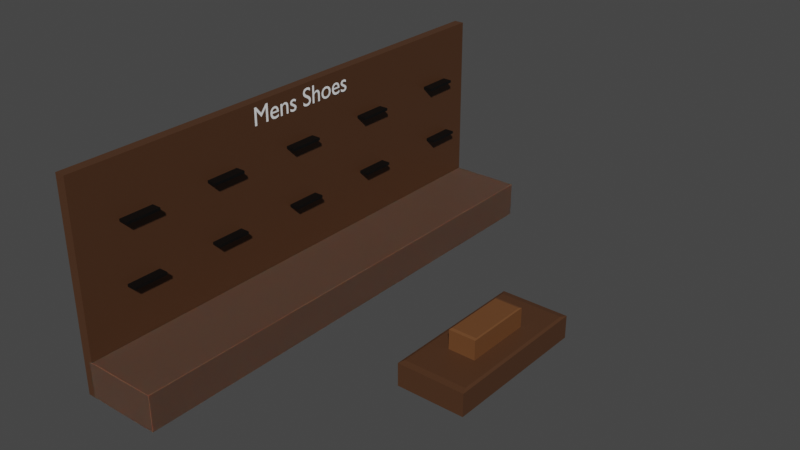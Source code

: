 # Source: MensSection.blend  (saved by Blender 3.5.10; exported with 4.5.12 LTS)
import bpy
from mathutils import Matrix  # noqa: F401  (used for matrix-valued properties, if any)

bpy.ops.wm.read_factory_settings(use_empty=True)
scene = bpy.context.scene
scene.name = 'Scene'

# ---- collections
col_collection = bpy.data.collections.new('Collection'); scene.collection.children.link(col_collection)
col_mens_shoe_wall = bpy.data.collections.new('Mens Shoe Wall'); col_collection.children.link(col_mens_shoe_wall)
col_shoe_island = bpy.data.collections.new('Shoe Island'); col_collection.children.link(col_shoe_island)

# ---- materials (node trees are filled in below, after node groups)
mat_material_011 = bpy.data.materials.new('Material.011')
mat_material_011.use_transparent_shadow = False
mat_material_015 = bpy.data.materials.new('Material.015')
mat_material_015.use_transparent_shadow = False
mat_material_016 = bpy.data.materials.new('Material.016')
mat_material_016.use_transparent_shadow = False
mat_material_017 = bpy.data.materials.new('Material.017')
mat_material_017.use_transparent_shadow = False
mat_material_018 = bpy.data.materials.new('Material.018')
mat_material_018.use_transparent_shadow = False
mat_material_010 = bpy.data.materials.new('Material.010')
mat_material_010.use_transparent_shadow = False
mat_material_014 = bpy.data.materials.new('Material.014')
mat_material_014.use_transparent_shadow = False
mat_material_013 = bpy.data.materials.new('Material.013')
mat_material_013.use_transparent_shadow = False
mat_material_012 = bpy.data.materials.new('Material.012')
mat_material_012.use_transparent_shadow = False
mat_material_005 = bpy.data.materials.new('Material.005')
mat_material_005.use_transparent_shadow = False
mat_material_009 = bpy.data.materials.new('Material.009')
mat_material_009.use_transparent_shadow = False
mat_material_006 = bpy.data.materials.new('Material.006')
mat_material_006.use_transparent_shadow = False
mat_material_031 = bpy.data.materials.new('Material.031')
mat_material_031.use_transparent_shadow = False
mat_material_002 = bpy.data.materials.new('Material.002')
mat_material_002.alpha_threshold = 0.0
mat_material_002.use_transparent_shadow = False
mat_material_002.roughness = 0.5
mat_material_002.line_color = (0.0, 0.0, 0.0, 1.0)
mat_material_003 = bpy.data.materials.new('Material.003')
mat_material_003.alpha_threshold = 0.0
mat_material_003.use_transparent_shadow = False
mat_material_003.roughness = 0.5
mat_material_003.line_color = (0.0, 0.0, 0.0, 1.0)

# ---- material node trees
mat_material_011.use_nodes = True; mat_material_011.node_tree.nodes.clear()
_N = mat_material_011.node_tree.nodes; _L = mat_material_011.node_tree.links
n0 = _N.new('ShaderNodeOutputMaterial'); n0.name = 'Material Output'; n0.location = (300, 300)
n1 = _N.new('ShaderNodeBsdfPrincipled'); n1.name = 'Principled BSDF'; n1.location = (-87, 271)
n1.width = 243
n1.distribution = 'GGX'
n1.subsurface_method = 'RANDOM_WALK_SKIN'
n1.inputs[0].default_value = (0.0, 0.0, 0.0, 1.0)
n1.inputs[3].default_value = 1.45
n1.inputs[27].default_value = (0.0, 0.0, 0.0, 1.0)
n1.inputs[28].default_value = 1.0
_L.new(n1.outputs[0], n0.inputs[0])
n0.is_active_output = True
mat_material_015.use_nodes = True; mat_material_015.node_tree.nodes.clear()
_N = mat_material_015.node_tree.nodes; _L = mat_material_015.node_tree.links
n0 = _N.new('ShaderNodeOutputMaterial'); n0.name = 'Material Output'; n0.location = (300, 300)
n1 = _N.new('ShaderNodeBsdfPrincipled'); n1.name = 'Principled BSDF'; n1.location = (-63, 388)
n1.distribution = 'GGX'
n1.subsurface_method = 'RANDOM_WALK_SKIN'
n1.inputs[0].default_value = (0.0, 0.0, 0.0, 1.0)
n1.inputs[3].default_value = 1.45
n1.inputs[27].default_value = (0.0, 0.0, 0.0, 1.0)
n1.inputs[28].default_value = 1.0
_L.new(n1.outputs[0], n0.inputs[0])
n0.is_active_output = True
mat_material_016.use_nodes = True; mat_material_016.node_tree.nodes.clear()
_N = mat_material_016.node_tree.nodes; _L = mat_material_016.node_tree.links
n0 = _N.new('ShaderNodeOutputMaterial'); n0.name = 'Material Output'; n0.location = (300, 300)
n1 = _N.new('ShaderNodeBsdfPrincipled'); n1.name = 'Principled BSDF'; n1.location = (-104, 376)
n1.distribution = 'GGX'
n1.subsurface_method = 'RANDOM_WALK_SKIN'
n1.inputs[0].default_value = (0.0, 0.0, 0.0, 1.0)
n1.inputs[3].default_value = 1.45
n1.inputs[27].default_value = (0.0, 0.0, 0.0, 1.0)
n1.inputs[28].default_value = 1.0
_L.new(n1.outputs[0], n0.inputs[0])
n0.is_active_output = True
mat_material_017.use_nodes = True; mat_material_017.node_tree.nodes.clear()
_N = mat_material_017.node_tree.nodes; _L = mat_material_017.node_tree.links
n0 = _N.new('ShaderNodeOutputMaterial'); n0.name = 'Material Output'; n0.location = (300, 300)
n1 = _N.new('ShaderNodeBsdfPrincipled'); n1.name = 'Principled BSDF'; n1.location = (-133, 302)
n1.distribution = 'GGX'
n1.subsurface_method = 'RANDOM_WALK_SKIN'
n1.inputs[0].default_value = (0.0, 0.0, 0.0, 1.0)
n1.inputs[3].default_value = 1.45
n1.inputs[27].default_value = (0.0, 0.0, 0.0, 1.0)
n1.inputs[28].default_value = 1.0
_L.new(n1.outputs[0], n0.inputs[0])
n0.is_active_output = True
mat_material_018.use_nodes = True; mat_material_018.node_tree.nodes.clear()
_N = mat_material_018.node_tree.nodes; _L = mat_material_018.node_tree.links
n0 = _N.new('ShaderNodeOutputMaterial'); n0.name = 'Material Output'; n0.location = (300, 300)
n1 = _N.new('ShaderNodeBsdfPrincipled'); n1.name = 'Principled BSDF'; n1.location = (-54, 251)
n1.distribution = 'GGX'
n1.subsurface_method = 'RANDOM_WALK_SKIN'
n1.inputs[0].default_value = (0.0, 0.0, 0.0, 1.0)
n1.inputs[3].default_value = 1.45
n1.inputs[27].default_value = (0.0, 0.0, 0.0, 1.0)
n1.inputs[28].default_value = 1.0
_L.new(n1.outputs[0], n0.inputs[0])
n0.is_active_output = True
mat_material_010.use_nodes = True; mat_material_010.node_tree.nodes.clear()
_N = mat_material_010.node_tree.nodes; _L = mat_material_010.node_tree.links
n0 = _N.new('ShaderNodeOutputMaterial'); n0.name = 'Material Output'; n0.location = (300, 300)
n1 = _N.new('ShaderNodeBsdfPrincipled'); n1.name = 'Principled BSDF'; n1.location = (-54, 293)
n1.distribution = 'GGX'
n1.subsurface_method = 'RANDOM_WALK_SKIN'
n1.inputs[0].default_value = (0.0, 0.0, 0.0, 1.0)
n1.inputs[3].default_value = 1.45
n1.inputs[27].default_value = (0.0, 0.0, 0.0, 1.0)
n1.inputs[28].default_value = 1.0
_L.new(n1.outputs[0], n0.inputs[0])
n0.is_active_output = True
mat_material_014.use_nodes = True; mat_material_014.node_tree.nodes.clear()
_N = mat_material_014.node_tree.nodes; _L = mat_material_014.node_tree.links
n0 = _N.new('ShaderNodeOutputMaterial'); n0.name = 'Material Output'; n0.location = (300, 300)
n1 = _N.new('ShaderNodeBsdfPrincipled'); n1.name = 'Principled BSDF'; n1.location = (-148, 312)
n1.distribution = 'GGX'
n1.subsurface_method = 'RANDOM_WALK_SKIN'
n1.inputs[0].default_value = (0.0, 0.0, 0.0, 1.0)
n1.inputs[3].default_value = 1.45
n1.inputs[27].default_value = (0.0, 0.0, 0.0, 1.0)
n1.inputs[28].default_value = 1.0
_L.new(n1.outputs[0], n0.inputs[0])
n0.is_active_output = True
mat_material_013.use_nodes = True; mat_material_013.node_tree.nodes.clear()
_N = mat_material_013.node_tree.nodes; _L = mat_material_013.node_tree.links
n0 = _N.new('ShaderNodeOutputMaterial'); n0.name = 'Material Output'; n0.location = (300, 300)
n1 = _N.new('ShaderNodeBsdfPrincipled'); n1.name = 'Principled BSDF'; n1.location = (-235, 356)
n1.distribution = 'GGX'
n1.subsurface_method = 'RANDOM_WALK_SKIN'
n1.inputs[0].default_value = (0.0, 0.0, 0.0, 1.0)
n1.inputs[3].default_value = 1.45
n1.inputs[27].default_value = (0.0, 0.0, 0.0, 1.0)
n1.inputs[28].default_value = 1.0
_L.new(n1.outputs[0], n0.inputs[0])
n0.is_active_output = True
mat_material_012.use_nodes = True; mat_material_012.node_tree.nodes.clear()
_N = mat_material_012.node_tree.nodes; _L = mat_material_012.node_tree.links
n0 = _N.new('ShaderNodeOutputMaterial'); n0.name = 'Material Output'; n0.location = (300, 300)
n1 = _N.new('ShaderNodeBsdfPrincipled'); n1.name = 'Principled BSDF'; n1.location = (-121, 277)
n1.width = 234
n1.distribution = 'GGX'
n1.subsurface_method = 'RANDOM_WALK_SKIN'
n1.inputs[0].default_value = (0.0, 0.0, 0.0, 1.0)
n1.inputs[3].default_value = 1.45
n1.inputs[27].default_value = (0.0, 0.0, 0.0, 1.0)
n1.inputs[28].default_value = 1.0
_L.new(n1.outputs[0], n0.inputs[0])
n0.is_active_output = True
mat_material_005.use_nodes = True; mat_material_005.node_tree.nodes.clear()
_N = mat_material_005.node_tree.nodes; _L = mat_material_005.node_tree.links
n0 = _N.new('ShaderNodeOutputMaterial'); n0.name = 'Material Output'; n0.location = (300, 300)
n1 = _N.new('ShaderNodeBsdfPrincipled'); n1.name = 'Principled BSDF'; n1.location = (-100, 355)
n1.distribution = 'GGX'
n1.subsurface_method = 'RANDOM_WALK_SKIN'
n1.inputs[0].default_value = (0.0, 0.0, 0.0, 1.0)
n1.inputs[3].default_value = 1.45
n1.inputs[27].default_value = (0.0, 0.0, 0.0, 1.0)
n1.inputs[28].default_value = 1.0
_L.new(n1.outputs[0], n0.inputs[0])
n0.is_active_output = True
mat_material_009.use_nodes = True; mat_material_009.node_tree.nodes.clear()
_N = mat_material_009.node_tree.nodes; _L = mat_material_009.node_tree.links
n0 = _N.new('ShaderNodeOutputMaterial'); n0.name = 'Material Output'; n0.location = (300, 300)
n1 = _N.new('ShaderNodeBsdfPrincipled'); n1.name = 'Principled BSDF'; n1.location = (-142, 505)
n1.distribution = 'GGX'
n1.subsurface_method = 'RANDOM_WALK_SKIN'
n1.inputs[0].default_value = (0.07402, 0.03115, 0.0133, 1.0)
n1.inputs[3].default_value = 1.45
n1.inputs[27].default_value = (0.0, 0.0, 0.0, 1.0)
n1.inputs[28].default_value = 1.0
_L.new(n1.outputs[0], n0.inputs[0])
n0.is_active_output = True
mat_material_006.use_nodes = True; mat_material_006.node_tree.nodes.clear()
_N = mat_material_006.node_tree.nodes; _L = mat_material_006.node_tree.links
n0 = _N.new('ShaderNodeOutputMaterial'); n0.name = 'Material Output'; n0.location = (300, 300)
n1 = _N.new('ShaderNodeBsdfPrincipled'); n1.name = 'Principled BSDF'; n1.location = (-175, 364)
n1.distribution = 'GGX'
n1.subsurface_method = 'RANDOM_WALK_SKIN'
n1.inputs[0].default_value = (0.09052, 0.04862, 0.03118, 1.0)
n1.inputs[1].default_value = 0.02273
n1.inputs[3].default_value = 1.45
n1.inputs[8].default_value = 1.0
n1.inputs[10].default_value = 0.02273
n1.inputs[11].default_value = 1.423
n1.inputs[12].default_value = 0.02273
n1.inputs[27].default_value = (0.0, 0.0, 0.0, 1.0)
n1.inputs[28].default_value = 1.0
_L.new(n1.outputs[0], n0.inputs[0])
n0.is_active_output = True
mat_material_031.use_nodes = True; mat_material_031.node_tree.nodes.clear()
_N = mat_material_031.node_tree.nodes; _L = mat_material_031.node_tree.links
n0 = _N.new('ShaderNodeOutputMaterial'); n0.name = 'Material Output'; n0.location = (300, 300)
n1 = _N.new('ShaderNodeBsdfPrincipled'); n1.name = 'Principled BSDF.001'; n1.location = (-194, 330)
n1.distribution = 'GGX'
n1.subsurface_method = 'RANDOM_WALK_SKIN'
n1.inputs[0].default_value = (1.0, 1.0, 1.0, 1.0)
n1.inputs[3].default_value = 1.45
n1.inputs[27].default_value = (0.0, 0.0, 0.0, 1.0)
n1.inputs[28].default_value = 1.0
_L.new(n1.outputs[0], n0.inputs[0])
n0.is_active_output = True
mat_material_002.use_nodes = True; mat_material_002.node_tree.nodes.clear()
_N = mat_material_002.node_tree.nodes; _L = mat_material_002.node_tree.links
n0 = _N.new('ShaderNodeOutputMaterial'); n0.name = 'Material Output'; n0.location = (300, 300)
n1 = _N.new('ShaderNodeBsdfPrincipled'); n1.name = 'Principled BSDF'; n1.location = (-49, 392)
n1.distribution = 'GGX'
n1.subsurface_method = 'RANDOM_WALK_SKIN'
n1.inputs[0].default_value = (0.1486, 0.05899, 0.02022, 1.0)
n1.inputs[3].default_value = 1.45
n1.inputs[27].default_value = (0.0, 0.0, 0.0, 1.0)
n1.inputs[28].default_value = 1.0
_L.new(n1.outputs[0], n0.inputs[0])
n0.is_active_output = True
mat_material_003.use_nodes = True; mat_material_003.node_tree.nodes.clear()
_N = mat_material_003.node_tree.nodes; _L = mat_material_003.node_tree.links
n0 = _N.new('ShaderNodeOutputMaterial'); n0.name = 'Material Output'; n0.location = (300, 300)
n1 = _N.new('ShaderNodeBsdfPrincipled'); n1.name = 'Principled BSDF'; n1.location = (20, 300)
n1.distribution = 'GGX'
n1.subsurface_method = 'RANDOM_WALK_SKIN'
n1.inputs[0].default_value = (0.07402, 0.03115, 0.0133, 1.0)
n1.inputs[3].default_value = 1.45
n1.inputs[27].default_value = (0.0, 0.0, 0.0, 1.0)
n1.inputs[28].default_value = 1.0
_L.new(n1.outputs[0], n0.inputs[0])
n0.is_active_output = True

# ---- world
world_world = bpy.data.worlds.new('World'); scene.world = world_world
world_world.use_nodes = True; world_world.node_tree.nodes.clear()
_N = world_world.node_tree.nodes; _L = world_world.node_tree.links
n0 = _N.new('ShaderNodeOutputWorld'); n0.name = 'World Output'; n0.location = (300, 300)
n1 = _N.new('ShaderNodeBackground'); n1.name = 'Background'; n1.location = (10, 300)
n1.inputs[0].default_value = (0.05088, 0.05088, 0.05088, 1.0)
_L.new(n1.outputs[0], n0.inputs[0])
n0.is_active_output = True
world_world.color = (0.05088, 0.05088, 0.05088)
world_world.use_sun_shadow = False
world_world.sun_shadow_jitter_overblur = 0.0

# ---- meshes
me_cube_018 = bpy.data.meshes.new('Cube.018')
me_cube_018.from_pydata([(-1.0, -1.0, -1.0), (-1.0, -1.0, 1.0), (-1.0, 1.0, -1.0), (-1.0, 1.0, 1.0), (1.0, -1.0, -1.0), (1.0, -1.0, 1.0), (1.0, 1.0, -1.0), (1.0, 1.0, 1.0)], [], [(0, 1, 3, 2), (2, 3, 7, 6), (6, 7, 5, 4), (4, 5, 1, 0), (2, 6, 4, 0), (7, 3, 1, 5)])
_uv = me_cube_018.uv_layers.new(name='UVMap')
_uv.uv.foreach_set('vector', [0.375, 0.0, 0.625, 0.0, 0.625, 0.25, 0.375, 0.25, 0.375, 0.25, 0.625, 0.25, 0.625, 0.5, 0.375, 0.5, 0.375, 0.5, 0.625, 0.5, 0.625, 0.75, 0.375, 0.75, 0.375, 0.75, 0.625, 0.75, 0.625, 1.0, 0.375, 1.0, 0.125, 0.5, 0.375, 0.5, 0.375, 0.75, 0.125, 0.75, 0.625, 0.5, 0.875, 0.5, 0.875, 0.75, 0.625, 0.75])
me_cube_018.materials.append(mat_material_011)
me_cube_018.update()
me_cube_019 = bpy.data.meshes.new('Cube.019')
me_cube_019.from_pydata([(-1.0, -1.0, -1.0), (-1.0, -1.0, 1.0), (-1.0, 1.0, -1.0), (-1.0, 1.0, 1.0), (1.0, -1.0, -1.0), (1.0, -1.0, 1.0), (1.0, 1.0, -1.0), (1.0, 1.0, 1.0)], [], [(0, 1, 3, 2), (2, 3, 7, 6), (6, 7, 5, 4), (4, 5, 1, 0), (2, 6, 4, 0), (7, 3, 1, 5)])
_uv = me_cube_019.uv_layers.new(name='UVMap')
_uv.uv.foreach_set('vector', [0.375, 0.0, 0.625, 0.0, 0.625, 0.25, 0.375, 0.25, 0.375, 0.25, 0.625, 0.25, 0.625, 0.5, 0.375, 0.5, 0.375, 0.5, 0.625, 0.5, 0.625, 0.75, 0.375, 0.75, 0.375, 0.75, 0.625, 0.75, 0.625, 1.0, 0.375, 1.0, 0.125, 0.5, 0.375, 0.5, 0.375, 0.75, 0.125, 0.75, 0.625, 0.5, 0.875, 0.5, 0.875, 0.75, 0.625, 0.75])
me_cube_019.materials.append(mat_material_015)
me_cube_019.update()
me_cube_020 = bpy.data.meshes.new('Cube.020')
me_cube_020.from_pydata([(-1.0, -1.0, -1.0), (-1.0, -1.0, 1.0), (-1.0, 1.0, -1.0), (-1.0, 1.0, 1.0), (1.0, -1.0, -1.0), (1.0, -1.0, 1.0), (1.0, 1.0, -1.0), (1.0, 1.0, 1.0)], [], [(0, 1, 3, 2), (2, 3, 7, 6), (6, 7, 5, 4), (4, 5, 1, 0), (2, 6, 4, 0), (7, 3, 1, 5)])
_uv = me_cube_020.uv_layers.new(name='UVMap')
_uv.uv.foreach_set('vector', [0.375, 0.0, 0.625, 0.0, 0.625, 0.25, 0.375, 0.25, 0.375, 0.25, 0.625, 0.25, 0.625, 0.5, 0.375, 0.5, 0.375, 0.5, 0.625, 0.5, 0.625, 0.75, 0.375, 0.75, 0.375, 0.75, 0.625, 0.75, 0.625, 1.0, 0.375, 1.0, 0.125, 0.5, 0.375, 0.5, 0.375, 0.75, 0.125, 0.75, 0.625, 0.5, 0.875, 0.5, 0.875, 0.75, 0.625, 0.75])
me_cube_020.materials.append(mat_material_016)
me_cube_020.update()
me_cube_021 = bpy.data.meshes.new('Cube.021')
me_cube_021.from_pydata([(-1.0, -1.0, -1.0), (-1.0, -1.0, 1.0), (-1.0, 1.0, -1.0), (-1.0, 1.0, 1.0), (1.0, -1.0, -1.0), (1.0, -1.0, 1.0), (1.0, 1.0, -1.0), (1.0, 1.0, 1.0)], [], [(0, 1, 3, 2), (2, 3, 7, 6), (6, 7, 5, 4), (4, 5, 1, 0), (2, 6, 4, 0), (7, 3, 1, 5)])
_uv = me_cube_021.uv_layers.new(name='UVMap')
_uv.uv.foreach_set('vector', [0.375, 0.0, 0.625, 0.0, 0.625, 0.25, 0.375, 0.25, 0.375, 0.25, 0.625, 0.25, 0.625, 0.5, 0.375, 0.5, 0.375, 0.5, 0.625, 0.5, 0.625, 0.75, 0.375, 0.75, 0.375, 0.75, 0.625, 0.75, 0.625, 1.0, 0.375, 1.0, 0.125, 0.5, 0.375, 0.5, 0.375, 0.75, 0.125, 0.75, 0.625, 0.5, 0.875, 0.5, 0.875, 0.75, 0.625, 0.75])
me_cube_021.materials.append(mat_material_017)
me_cube_021.update()
me_cube_022 = bpy.data.meshes.new('Cube.022')
me_cube_022.from_pydata([(-1.0, -1.0, -1.0), (-1.0, -1.0, 1.0), (-1.0, 1.0, -1.0), (-1.0, 1.0, 1.0), (1.0, -1.0, -1.0), (1.0, -1.0, 1.0), (1.0, 1.0, -1.0), (1.0, 1.0, 1.0)], [], [(0, 1, 3, 2), (2, 3, 7, 6), (6, 7, 5, 4), (4, 5, 1, 0), (2, 6, 4, 0), (7, 3, 1, 5)])
_uv = me_cube_022.uv_layers.new(name='UVMap')
_uv.uv.foreach_set('vector', [0.375, 0.0, 0.625, 0.0, 0.625, 0.25, 0.375, 0.25, 0.375, 0.25, 0.625, 0.25, 0.625, 0.5, 0.375, 0.5, 0.375, 0.5, 0.625, 0.5, 0.625, 0.75, 0.375, 0.75, 0.375, 0.75, 0.625, 0.75, 0.625, 1.0, 0.375, 1.0, 0.125, 0.5, 0.375, 0.5, 0.375, 0.75, 0.125, 0.75, 0.625, 0.5, 0.875, 0.5, 0.875, 0.75, 0.625, 0.75])
me_cube_022.materials.append(mat_material_018)
me_cube_022.update()
me_cube_023 = bpy.data.meshes.new('Cube.023')
me_cube_023.from_pydata([(-1.0, -1.0, -1.0), (-1.0, -1.0, 1.0), (-1.0, 1.0, -1.0), (-1.0, 1.0, 1.0), (1.0, -1.0, -1.0), (1.0, -1.0, 1.0), (1.0, 1.0, -1.0), (1.0, 1.0, 1.0)], [], [(0, 1, 3, 2), (2, 3, 7, 6), (6, 7, 5, 4), (4, 5, 1, 0), (2, 6, 4, 0), (7, 3, 1, 5)])
_uv = me_cube_023.uv_layers.new(name='UVMap')
_uv.uv.foreach_set('vector', [0.375, 0.0, 0.625, 0.0, 0.625, 0.25, 0.375, 0.25, 0.375, 0.25, 0.625, 0.25, 0.625, 0.5, 0.375, 0.5, 0.375, 0.5, 0.625, 0.5, 0.625, 0.75, 0.375, 0.75, 0.375, 0.75, 0.625, 0.75, 0.625, 1.0, 0.375, 1.0, 0.125, 0.5, 0.375, 0.5, 0.375, 0.75, 0.125, 0.75, 0.625, 0.5, 0.875, 0.5, 0.875, 0.75, 0.625, 0.75])
me_cube_023.materials.append(mat_material_010)
me_cube_023.update()
me_cube_024 = bpy.data.meshes.new('Cube.024')
me_cube_024.from_pydata([(-1.0, -1.0, -1.0), (-1.0, -1.0, 1.0), (-1.0, 1.0, -1.0), (-1.0, 1.0, 1.0), (1.0, -1.0, -1.0), (1.0, -1.0, 1.0), (1.0, 1.0, -1.0), (1.0, 1.0, 1.0)], [], [(0, 1, 3, 2), (2, 3, 7, 6), (6, 7, 5, 4), (4, 5, 1, 0), (2, 6, 4, 0), (7, 3, 1, 5)])
_uv = me_cube_024.uv_layers.new(name='UVMap')
_uv.uv.foreach_set('vector', [0.375, 0.0, 0.625, 0.0, 0.625, 0.25, 0.375, 0.25, 0.375, 0.25, 0.625, 0.25, 0.625, 0.5, 0.375, 0.5, 0.375, 0.5, 0.625, 0.5, 0.625, 0.75, 0.375, 0.75, 0.375, 0.75, 0.625, 0.75, 0.625, 1.0, 0.375, 1.0, 0.125, 0.5, 0.375, 0.5, 0.375, 0.75, 0.125, 0.75, 0.625, 0.5, 0.875, 0.5, 0.875, 0.75, 0.625, 0.75])
me_cube_024.materials.append(mat_material_014)
me_cube_024.update()
me_cube_025 = bpy.data.meshes.new('Cube.025')
me_cube_025.from_pydata([(-1.0, -1.0, -1.0), (-1.0, -1.0, 1.0), (-1.0, 1.0, -1.0), (-1.0, 1.0, 1.0), (1.0, -1.0, -1.0), (1.0, -1.0, 1.0), (1.0, 1.0, -1.0), (1.0, 1.0, 1.0)], [], [(0, 1, 3, 2), (2, 3, 7, 6), (6, 7, 5, 4), (4, 5, 1, 0), (2, 6, 4, 0), (7, 3, 1, 5)])
_uv = me_cube_025.uv_layers.new(name='UVMap')
_uv.uv.foreach_set('vector', [0.375, 0.0, 0.625, 0.0, 0.625, 0.25, 0.375, 0.25, 0.375, 0.25, 0.625, 0.25, 0.625, 0.5, 0.375, 0.5, 0.375, 0.5, 0.625, 0.5, 0.625, 0.75, 0.375, 0.75, 0.375, 0.75, 0.625, 0.75, 0.625, 1.0, 0.375, 1.0, 0.125, 0.5, 0.375, 0.5, 0.375, 0.75, 0.125, 0.75, 0.625, 0.5, 0.875, 0.5, 0.875, 0.75, 0.625, 0.75])
me_cube_025.materials.append(mat_material_013)
me_cube_025.update()
me_cube_026 = bpy.data.meshes.new('Cube.026')
me_cube_026.from_pydata([(-1.0, -1.0, -1.0), (-1.0, -1.0, 1.0), (-1.0, 1.0, -1.0), (-1.0, 1.0, 1.0), (1.0, -1.0, -1.0), (1.0, -1.0, 1.0), (1.0, 1.0, -1.0), (1.0, 1.0, 1.0)], [], [(0, 1, 3, 2), (2, 3, 7, 6), (6, 7, 5, 4), (4, 5, 1, 0), (2, 6, 4, 0), (7, 3, 1, 5)])
_uv = me_cube_026.uv_layers.new(name='UVMap')
_uv.uv.foreach_set('vector', [0.375, 0.0, 0.625, 0.0, 0.625, 0.25, 0.375, 0.25, 0.375, 0.25, 0.625, 0.25, 0.625, 0.5, 0.375, 0.5, 0.375, 0.5, 0.625, 0.5, 0.625, 0.75, 0.375, 0.75, 0.375, 0.75, 0.625, 0.75, 0.625, 1.0, 0.375, 1.0, 0.125, 0.5, 0.375, 0.5, 0.375, 0.75, 0.125, 0.75, 0.625, 0.5, 0.875, 0.5, 0.875, 0.75, 0.625, 0.75])
me_cube_026.materials.append(mat_material_012)
me_cube_026.update()
me_cube_027 = bpy.data.meshes.new('Cube.027')
me_cube_027.from_pydata([(-1.0, -1.0, -1.0), (-1.0, -1.0, 1.0), (-1.0, 1.0, -1.0), (-1.0, 1.0, 1.0), (1.0, -1.0, -1.0), (1.0, -1.0, 1.0), (1.0, 1.0, -1.0), (1.0, 1.0, 1.0)], [], [(0, 1, 3, 2), (2, 3, 7, 6), (6, 7, 5, 4), (4, 5, 1, 0), (2, 6, 4, 0), (7, 3, 1, 5)])
_uv = me_cube_027.uv_layers.new(name='UVMap')
_uv.uv.foreach_set('vector', [0.375, 0.0, 0.625, 0.0, 0.625, 0.25, 0.375, 0.25, 0.375, 0.25, 0.625, 0.25, 0.625, 0.5, 0.375, 0.5, 0.375, 0.5, 0.625, 0.5, 0.625, 0.75, 0.375, 0.75, 0.375, 0.75, 0.625, 0.75, 0.625, 1.0, 0.375, 1.0, 0.125, 0.5, 0.375, 0.5, 0.375, 0.75, 0.125, 0.75, 0.625, 0.5, 0.875, 0.5, 0.875, 0.75, 0.625, 0.75])
me_cube_027.materials.append(mat_material_005)
me_cube_027.update()
me_cube_029 = bpy.data.meshes.new('Cube.029')
me_cube_029.from_pydata([(-1.0, -1.0, -1.0), (-1.0, -1.0, 1.0), (-1.0, 1.0, -1.0), (-1.0, 1.0, 1.0), (1.0, -1.0, -1.0), (1.0, -1.0, 1.0), (1.0, 1.0, -1.0), (1.0, 1.0, 1.0)], [], [(0, 1, 3, 2), (2, 3, 7, 6), (6, 7, 5, 4), (4, 5, 1, 0), (2, 6, 4, 0), (7, 3, 1, 5)])
_uv = me_cube_029.uv_layers.new(name='UVMap')
_uv.uv.foreach_set('vector', [0.375, 0.0, 0.625, 0.0, 0.625, 0.25, 0.375, 0.25, 0.375, 0.25, 0.625, 0.25, 0.625, 0.5, 0.375, 0.5, 0.375, 0.5, 0.625, 0.5, 0.625, 0.75, 0.375, 0.75, 0.375, 0.75, 0.625, 0.75, 0.625, 1.0, 0.375, 1.0, 0.125, 0.5, 0.375, 0.5, 0.375, 0.75, 0.125, 0.75, 0.625, 0.5, 0.875, 0.5, 0.875, 0.75, 0.625, 0.75])
me_cube_029.materials.append(mat_material_009)
me_cube_029.update()
me_cube_028 = bpy.data.meshes.new('Cube.028')
me_cube_028.from_pydata([(-1.0, -1.0, -1.0), (-1.0, -1.0, 1.0), (-1.0, 1.932, -1.0), (-1.0, 1.932, 1.0), (1.0, -1.0, -1.0), (1.0, -1.0, 1.0), (1.0, 1.932, -1.0), (1.0, 1.932, 1.0)], [], [(0, 1, 3, 2), (2, 3, 7, 6), (6, 7, 5, 4), (4, 5, 1, 0), (2, 6, 4, 0), (7, 3, 1, 5)])
_uv = me_cube_028.uv_layers.new(name='UVMap')
_uv.uv.foreach_set('vector', [0.375, 0.0, 0.625, 0.0, 0.625, 0.25, 0.375, 0.25, 0.375, 0.25, 0.625, 0.25, 0.625, 0.5, 0.375, 0.5, 0.375, 0.5, 0.625, 0.5, 0.625, 0.75, 0.375, 0.75, 0.375, 0.75, 0.625, 0.75, 0.625, 1.0, 0.375, 1.0, 0.125, 0.5, 0.375, 0.5, 0.375, 0.75, 0.125, 0.75, 0.625, 0.5, 0.875, 0.5, 0.875, 0.75, 0.625, 0.75])
me_cube_028.materials.append(mat_material_006)
me_cube_028.update()
me_cube_002 = bpy.data.meshes.new('Cube.002')
me_cube_002.from_pydata([(1.0, 1.0, -1.0), (1.0, -1.0, -1.0), (-1.0, 1.0, -1.0), (-1.0, -1.0, -1.0), (0.9188, 0.9188, 1.0), (1.0, 1.0, 0.9188), (0.9188, -0.9188, 1.0), (1.0, -1.0, 0.9188), (-0.9188, 0.9188, 1.0), (-1.0, 1.0, 0.9188), (-0.9188, -0.9188, 1.0), (-1.0, -1.0, 0.9188)], [], [(1, 7, 11, 3), (3, 11, 9, 2), (2, 0, 1, 3), (4, 8, 10, 6), (0, 5, 7, 1), (6, 10, 11, 7), (4, 6, 7, 5), (10, 8, 9, 11), (8, 4, 5, 9), (2, 9, 5, 0)])
_uv = me_cube_002.uv_layers.new(name='UVMap')
_uv.uv.foreach_set('vector', [0.375, 0.75, 0.6149, 0.75, 0.6149, 1.0, 0.375, 1.0, 0.375, 0.0, 0.6149, 0.0, 0.6149, 0.25, 0.375, 0.25, 0.125, 0.5, 0.375, 0.5, 0.375, 0.75, 0.125, 0.75, 0.6351, 0.5101, 0.8649, 0.5101, 0.8649, 0.7399, 0.6351, 0.7399, 0.375, 0.5, 0.6149, 0.5, 0.6149, 0.75, 0.375, 0.75, 0.6351, 0.7399, 0.8649, 0.7399, 0.875, 0.75, 0.625, 0.75, 0.6351, 0.5101, 0.6351, 0.7399, 0.6149, 0.75, 0.6149, 0.5, 0.8649, 0.7399, 0.8649, 0.5101, 0.875, 0.5, 0.875, 0.75, 0.8649, 0.5101, 0.6351, 0.5101, 0.625, 0.5, 0.875, 0.5, 0.375, 0.25, 0.6149, 0.25, 0.6149, 0.5, 0.375, 0.5])
me_cube_002.materials.append(mat_material_002)
me_cube_002.use_mirror_vertex_groups = False
me_cube_002.update()
me_cube_003 = bpy.data.meshes.new('Cube.003')
me_cube_003.from_pydata([(1.0, 1.0, -1.0), (1.0, -1.0, -1.0), (-1.0, 1.0, -1.0), (-1.0, -1.0, -1.0), (0.9188, 0.9188, 1.0), (1.0, 1.0, 0.9188), (0.9188, -0.9188, 1.0), (1.0, -1.0, 0.9188), (-0.9188, 0.9188, 1.0), (-1.0, 1.0, 0.9188), (-0.9188, -0.9188, 1.0), (-1.0, -1.0, 0.9188)], [], [(1, 7, 11, 3), (3, 11, 9, 2), (2, 0, 1, 3), (4, 8, 10, 6), (0, 5, 7, 1), (6, 10, 11, 7), (4, 6, 7, 5), (10, 8, 9, 11), (8, 4, 5, 9), (2, 9, 5, 0)])
_uv = me_cube_003.uv_layers.new(name='UVMap')
_uv.uv.foreach_set('vector', [0.375, 0.75, 0.6149, 0.75, 0.6149, 1.0, 0.375, 1.0, 0.375, 0.0, 0.6149, 0.0, 0.6149, 0.25, 0.375, 0.25, 0.125, 0.5, 0.375, 0.5, 0.375, 0.75, 0.125, 0.75, 0.6351, 0.5101, 0.8649, 0.5101, 0.8649, 0.7399, 0.6351, 0.7399, 0.375, 0.5, 0.6149, 0.5, 0.6149, 0.75, 0.375, 0.75, 0.6351, 0.7399, 0.8649, 0.7399, 0.875, 0.75, 0.625, 0.75, 0.6351, 0.5101, 0.6351, 0.7399, 0.6149, 0.75, 0.6149, 0.5, 0.8649, 0.7399, 0.8649, 0.5101, 0.875, 0.5, 0.875, 0.75, 0.8649, 0.5101, 0.6351, 0.5101, 0.625, 0.5, 0.875, 0.5, 0.375, 0.25, 0.6149, 0.25, 0.6149, 0.5, 0.375, 0.5])
me_cube_003.materials.append(mat_material_003)
me_cube_003.use_mirror_vertex_groups = False
me_cube_003.update()

# ---- curves / text
txt_text_001 = bpy.data.curves.new('Text.001', 'FONT')
txt_text_001.dimensions = '2D'
txt_text_001.body = 'Mens Shoes'
txt_text_001.materials.append(mat_material_031)

# ---- objects
ob_cube_016 = bpy.data.objects.new('Cube.016', me_cube_018)
ob_cube_017 = bpy.data.objects.new('Cube.017', me_cube_019)
ob_cube_018 = bpy.data.objects.new('Cube.018', me_cube_020)
ob_cube_019 = bpy.data.objects.new('Cube.019', me_cube_021)
ob_cube_020 = bpy.data.objects.new('Cube.020', me_cube_022)
ob_cube_021 = bpy.data.objects.new('Cube.021', me_cube_023)
ob_cube_022 = bpy.data.objects.new('Cube.022', me_cube_024)
ob_cube_023 = bpy.data.objects.new('Cube.023', me_cube_025)
ob_cube_024 = bpy.data.objects.new('Cube.024', me_cube_026)
ob_cube_025 = bpy.data.objects.new('Cube.025', me_cube_027)
ob_cube_026 = bpy.data.objects.new('Cube.026', me_cube_029)
ob_cube_027 = bpy.data.objects.new('Cube.027', me_cube_028)
ob_men = bpy.data.objects.new('Men', txt_text_001)
ob_cube_002 = bpy.data.objects.new('Cube.002', me_cube_002)
ob_cube_003 = bpy.data.objects.new('Cube.003', me_cube_003)

# ---- transforms, parenting, visibility, modifiers, constraints
ob_cube_016.location = (-22.21, 10.67, 5.112)
ob_cube_016.rotation_euler = (0.0, -0.0, 3.151)
ob_cube_016.scale = (0.373, 0.9996, 0.0746)
ob_cube_017.location = (-22.15, 4.337, 5.112)
ob_cube_017.rotation_euler = (0.0, -0.0, 3.151)
ob_cube_017.scale = (0.373, 0.9996, 0.0746)
ob_cube_018.location = (-22.1, -1.522, 5.112)
ob_cube_018.rotation_euler = (0.0, -0.0, 3.151)
ob_cube_018.scale = (0.373, 0.9996, 0.0746)
ob_cube_019.location = (-22.04, -7.224, 5.112)
ob_cube_019.rotation_euler = (0.0, -0.0, 3.151)
ob_cube_019.scale = (0.373, 0.9996, 0.0746)
ob_cube_020.location = (-21.99, -12.73, 5.081)
ob_cube_020.rotation_euler = (0.0, -0.0, 3.151)
ob_cube_020.scale = (0.373, 0.9996, 0.0746)
ob_cube_021.location = (-22.21, 10.34, 8.617)
ob_cube_021.rotation_euler = (0.0, -0.0, 3.151)
ob_cube_021.scale = (0.373, 0.9996, 0.0746)
ob_cube_022.location = (-22.15, 4.183, 8.617)
ob_cube_022.rotation_euler = (0.0, -0.0, 3.151)
ob_cube_022.scale = (0.373, 0.9996, 0.0746)
ob_cube_023.location = (-22.1, -1.575, 8.617)
ob_cube_023.rotation_euler = (0.0, -0.0, 3.151)
ob_cube_023.scale = (0.373, 0.9996, 0.0746)
ob_cube_024.location = (-22.04, -7.224, 8.617)
ob_cube_024.rotation_euler = (0.0, -0.0, 3.151)
ob_cube_024.scale = (0.373, 0.9996, 0.0746)
ob_cube_025.location = (-21.99, -12.73, 8.617)
ob_cube_025.rotation_euler = (0.0, -0.0, 3.151)
ob_cube_025.scale = (0.373, 0.9996, 0.0746)
ob_cube_026.location = (-22.58, -1.557, 5.84)
ob_cube_026.rotation_euler = (0.0, -0.0, 4.722)
ob_cube_026.scale = (14.77, 0.2984, 5.983)
ob_cube_027.location = (-20.97, -1.542, 0.9093)
ob_cube_027.rotation_euler = (0.0, -0.0, 4.722)
ob_cube_027.scale = (14.77, 1.492, 1.044)
ob_men.location = (-22.25, -4.879, 10.52)
ob_men.rotation_euler = (1.571, 0.0, 1.571)
ob_men.scale = (1.492, 1.492, 1.492)
ob_cube_002.location = (-9.429, -1.754, 1.957)
ob_cube_002.scale = (0.7999, 2.0, 0.6499)
ob_cube_002.lock_rotations_4d = False
ob_cube_002.empty_display_type = 'ARROWS'
ob_cube_002.lineart.crease_threshold = 0.0
ob_cube_003.location = (-9.429, -1.754, 0.7162)
ob_cube_003.scale = (2.0, 4.5, 0.6999)
ob_cube_003.lock_rotations_4d = False
ob_cube_003.empty_display_type = 'ARROWS'
ob_cube_003.lineart.crease_threshold = 0.0

# ---- collection membership
col_mens_shoe_wall.objects.link(ob_cube_016)
col_mens_shoe_wall.objects.link(ob_cube_017)
col_mens_shoe_wall.objects.link(ob_cube_018)
col_mens_shoe_wall.objects.link(ob_cube_019)
col_mens_shoe_wall.objects.link(ob_cube_020)
col_mens_shoe_wall.objects.link(ob_cube_021)
col_mens_shoe_wall.objects.link(ob_cube_022)
col_mens_shoe_wall.objects.link(ob_cube_023)
col_mens_shoe_wall.objects.link(ob_cube_024)
col_mens_shoe_wall.objects.link(ob_cube_025)
col_mens_shoe_wall.objects.link(ob_cube_026)
col_mens_shoe_wall.objects.link(ob_cube_027)
col_mens_shoe_wall.objects.link(ob_men)
col_shoe_island.objects.link(ob_cube_002)
col_shoe_island.objects.link(ob_cube_003)

# ---- scene / render settings (as saved in the file)
scene.frame_start = 1; scene.frame_end = 250; scene.frame_set(1)
scene.render.engine = 'BLENDER_EEVEE_NEXT'
scene.cycles.sampling_pattern = 'TABULATED_SOBOL'
scene.view_settings.view_transform = 'Filmic'
bpy.context.view_layer.update()

# ---- added for rendering (the .blend has no active camera and no usable light): camera, sun
cam_auto = bpy.data.cameras.new('AutoCamera')
cam_auto.lens = 50.0
cam_auto.sensor_width = 36.0
cam_auto.clip_end = 1000.0
ob_auto_camera = bpy.data.objects.new('AutoCamera', cam_auto)
scene.collection.objects.link(ob_auto_camera)
ob_auto_camera.location = (17.6376, -40.9689, 32.1276)
ob_auto_camera.rotation_euler = (1.09748, -7.21219e-08, 0.694738)
scene.camera = ob_auto_camera
light_auto_sun = bpy.data.lights.new('AutoSun', 'SUN')
light_auto_sun.energy = 3.0
light_auto_sun.angle = 0.0523599
ob_auto_sun = bpy.data.objects.new('AutoSun', light_auto_sun)
scene.collection.objects.link(ob_auto_sun)
ob_auto_sun.rotation_euler = (0.872665, 0.174533, 0.523599)
bpy.context.view_layer.update()
